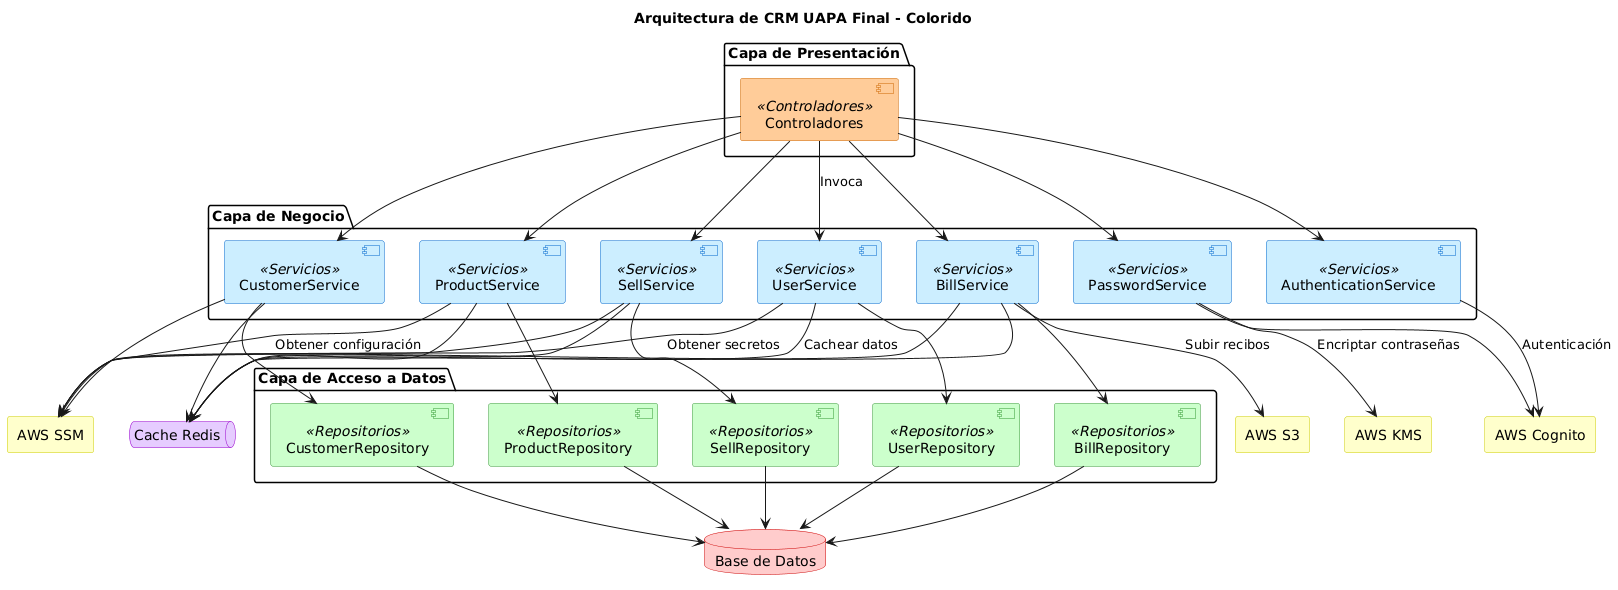

The diagram above was rendered by PlantUML. Its source (embedded in the PNG):
@startuml
title Arquitectura de CRM UAPA Final - Colorido

' Define custom colors for the layers and external systems
skinparam component {
  BackgroundColor<<Controladores>> #ffcc99
  BorderColor<<Controladores>> #cc6600
  BackgroundColor<<Servicios>> #cceeff
  BorderColor<<Servicios>> #0066cc
  BackgroundColor<<Repositorios>> #ccffcc
  BorderColor<<Repositorios>> #339933
}

skinparam rectangle {
  BackgroundColor #ffffcc
  BorderColor #cccc00
}
skinparam database {
  BackgroundColor #ffcccc
  BorderColor #cc0000
}
skinparam queue {
  BackgroundColor #e6ccff
  BorderColor #9900cc
}

' ==== Capas Internas ====
package "Capa de Presentación" {
  [Controladores] <<Controladores>>
}

package "Capa de Negocio" {
  [UserService] <<Servicios>>
  [ProductService] <<Servicios>>
  [CustomerService] <<Servicios>>
  [BillService] <<Servicios>>
  [SellService] <<Servicios>>
  [AuthenticationService] <<Servicios>>
  [PasswordService] <<Servicios>>
}

package "Capa de Acceso a Datos" {
  [UserRepository] <<Repositorios>>
  [ProductRepository] <<Repositorios>>
  [CustomerRepository] <<Repositorios>>
  [BillRepository] <<Repositorios>>
  [SellRepository] <<Repositorios>>
}

' ==== Infraestructura / Sistemas Externos ====
database "Base de Datos" as DB
queue "Cache Redis" as Cache

rectangle "AWS Cognito" as Cognito
rectangle "AWS S3" as S3
rectangle "AWS KMS" as KMS
rectangle "AWS SSM" as SSM

' ==== Relaciones entre Capas ====
[Controladores] --> [UserService] : "Invoca"
[Controladores] --> [ProductService]
[Controladores] --> [CustomerService]
[Controladores] --> [BillService]
[Controladores] --> [SellService]
[Controladores] --> [AuthenticationService]
[Controladores] --> [PasswordService]

[UserService] --> [UserRepository]
[ProductService] --> [ProductRepository]
[CustomerService] --> [CustomerRepository]
[BillService] --> [BillRepository]
[SellService] --> [SellRepository]

[UserRepository] --> DB
[ProductRepository] --> DB
[CustomerRepository] --> DB
[BillRepository] --> DB
[SellRepository] --> DB

' ==== Uso de Cache ====
[UserService] --> Cache : "Cachear datos"
[ProductService] --> Cache
[CustomerService] --> Cache
[BillService] --> Cache
[SellService] --> Cache

' ==== Integraciones Externas ====
[AuthenticationService] --> Cognito : "Autenticación"
[PasswordService] --> KMS : "Encriptar contraseñas"
[PasswordService] --> Cognito
[BillService] --> S3 : "Subir recibos"

' ==== Obtención de Parámetros ====
[UserService] --> SSM : "Obtener secretos"
[ProductService] --> SSM : "Obtener configuración"
[CustomerService] --> SSM
[BillService] --> SSM
[SellService] --> SSM
@enduml